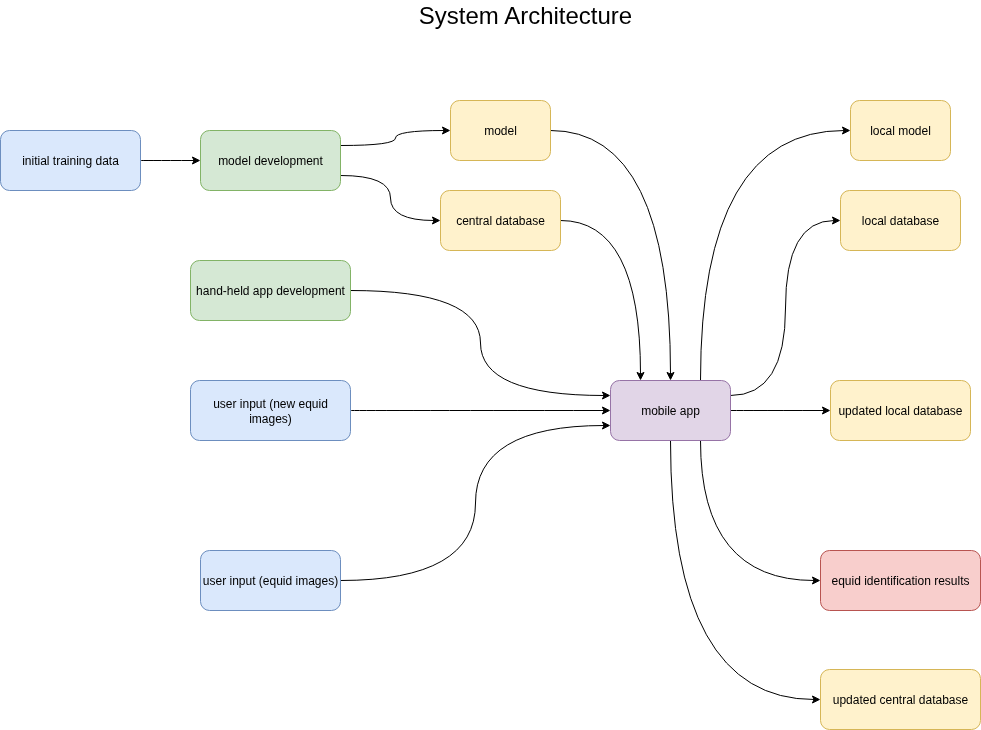

The diagram above was exported from draw.io. Its source (the exported page's mxGraphModel, read from the mxfile embedded in the PNG):
<mxGraphModel dx="1106" dy="814" grid="1" gridSize="10" guides="1" tooltips="1" connect="1" arrows="1" fold="1" page="1" pageScale="1" pageWidth="1600" pageHeight="900" math="0" shadow="0">
  <root>
    <mxCell id="0" />
    <mxCell id="1" parent="0" />
    <mxCell id="hr_oqutWXch8rTyGl0AM-18" style="edgeStyle=orthogonalEdgeStyle;curved=1;rounded=0;orthogonalLoop=1;jettySize=auto;html=1;exitX=1;exitY=0.5;exitDx=0;exitDy=0;entryX=0;entryY=0.5;entryDx=0;entryDy=0;" edge="1" parent="1" source="2" target="3">
      <mxGeometry relative="1" as="geometry" />
    </mxCell>
    <mxCell id="2" value="initial training data" style="rounded=1;whiteSpace=wrap;html=1;fillColor=#dae8fc;strokeColor=#6c8ebf;" parent="1" vertex="1">
      <mxGeometry x="50" y="170" width="140" height="60" as="geometry" />
    </mxCell>
    <mxCell id="hr_oqutWXch8rTyGl0AM-16" style="edgeStyle=orthogonalEdgeStyle;curved=1;rounded=0;orthogonalLoop=1;jettySize=auto;html=1;exitX=1;exitY=0.25;exitDx=0;exitDy=0;entryX=0;entryY=0.5;entryDx=0;entryDy=0;" edge="1" parent="1" source="3" target="4">
      <mxGeometry relative="1" as="geometry" />
    </mxCell>
    <mxCell id="hr_oqutWXch8rTyGl0AM-17" style="edgeStyle=orthogonalEdgeStyle;curved=1;rounded=0;orthogonalLoop=1;jettySize=auto;html=1;exitX=1;exitY=0.75;exitDx=0;exitDy=0;entryX=0;entryY=0.5;entryDx=0;entryDy=0;" edge="1" parent="1" source="3" target="5">
      <mxGeometry relative="1" as="geometry" />
    </mxCell>
    <mxCell id="3" value="model development" style="rounded=1;whiteSpace=wrap;html=1;fillColor=#d5e8d4;strokeColor=#82b366;" parent="1" vertex="1">
      <mxGeometry x="250" y="170" width="140" height="60" as="geometry" />
    </mxCell>
    <mxCell id="hr_oqutWXch8rTyGl0AM-20" style="edgeStyle=orthogonalEdgeStyle;curved=1;rounded=0;orthogonalLoop=1;jettySize=auto;html=1;exitX=1;exitY=0.5;exitDx=0;exitDy=0;" edge="1" parent="1" source="4" target="7">
      <mxGeometry relative="1" as="geometry" />
    </mxCell>
    <mxCell id="4" value="model" style="rounded=1;whiteSpace=wrap;html=1;fillColor=#fff2cc;strokeColor=#d6b656;" parent="1" vertex="1">
      <mxGeometry x="500" y="140" width="100" height="60" as="geometry" />
    </mxCell>
    <mxCell id="hr_oqutWXch8rTyGl0AM-19" style="edgeStyle=orthogonalEdgeStyle;curved=1;rounded=0;orthogonalLoop=1;jettySize=auto;html=1;exitX=1;exitY=0.5;exitDx=0;exitDy=0;entryX=0.25;entryY=0;entryDx=0;entryDy=0;" edge="1" parent="1" source="5" target="7">
      <mxGeometry relative="1" as="geometry" />
    </mxCell>
    <mxCell id="5" value="central database" style="rounded=1;whiteSpace=wrap;html=1;fillColor=#fff2cc;strokeColor=#d6b656;" parent="1" vertex="1">
      <mxGeometry x="490" y="230" width="120" height="60" as="geometry" />
    </mxCell>
    <mxCell id="hr_oqutWXch8rTyGl0AM-29" style="edgeStyle=orthogonalEdgeStyle;curved=1;rounded=0;orthogonalLoop=1;jettySize=auto;html=1;exitX=1;exitY=0.5;exitDx=0;exitDy=0;entryX=0;entryY=0.25;entryDx=0;entryDy=0;" edge="1" parent="1" source="6" target="7">
      <mxGeometry relative="1" as="geometry" />
    </mxCell>
    <mxCell id="6" value="hand-held app development" style="rounded=1;whiteSpace=wrap;html=1;fillColor=#d5e8d4;strokeColor=#82b366;" parent="1" vertex="1">
      <mxGeometry x="240" y="300" width="160" height="60" as="geometry" />
    </mxCell>
    <mxCell id="hr_oqutWXch8rTyGl0AM-21" style="edgeStyle=orthogonalEdgeStyle;curved=1;rounded=0;orthogonalLoop=1;jettySize=auto;html=1;exitX=0.75;exitY=0;exitDx=0;exitDy=0;entryX=0;entryY=0.5;entryDx=0;entryDy=0;" edge="1" parent="1" source="7" target="8">
      <mxGeometry relative="1" as="geometry" />
    </mxCell>
    <mxCell id="hr_oqutWXch8rTyGl0AM-25" style="edgeStyle=orthogonalEdgeStyle;curved=1;rounded=0;orthogonalLoop=1;jettySize=auto;html=1;exitX=1;exitY=0.5;exitDx=0;exitDy=0;entryX=0;entryY=0.5;entryDx=0;entryDy=0;" edge="1" parent="1" source="7" target="11">
      <mxGeometry relative="1" as="geometry" />
    </mxCell>
    <mxCell id="hr_oqutWXch8rTyGl0AM-26" style="edgeStyle=orthogonalEdgeStyle;curved=1;rounded=0;orthogonalLoop=1;jettySize=auto;html=1;exitX=0.5;exitY=1;exitDx=0;exitDy=0;entryX=0;entryY=0.5;entryDx=0;entryDy=0;" edge="1" parent="1" source="7" target="14">
      <mxGeometry relative="1" as="geometry" />
    </mxCell>
    <mxCell id="hr_oqutWXch8rTyGl0AM-27" style="edgeStyle=orthogonalEdgeStyle;curved=1;rounded=0;orthogonalLoop=1;jettySize=auto;html=1;exitX=0.75;exitY=1;exitDx=0;exitDy=0;entryX=0;entryY=0.5;entryDx=0;entryDy=0;" edge="1" parent="1" source="7" target="13">
      <mxGeometry relative="1" as="geometry" />
    </mxCell>
    <mxCell id="hr_oqutWXch8rTyGl0AM-28" style="edgeStyle=orthogonalEdgeStyle;curved=1;rounded=0;orthogonalLoop=1;jettySize=auto;html=1;exitX=1;exitY=0.25;exitDx=0;exitDy=0;entryX=0;entryY=0.5;entryDx=0;entryDy=0;" edge="1" parent="1" source="7" target="9">
      <mxGeometry relative="1" as="geometry" />
    </mxCell>
    <mxCell id="7" value="mobile app" style="rounded=1;whiteSpace=wrap;html=1;fillColor=#e1d5e7;strokeColor=#9673a6;" parent="1" vertex="1">
      <mxGeometry x="660" y="420" width="120" height="60" as="geometry" />
    </mxCell>
    <mxCell id="8" value="local model" style="rounded=1;whiteSpace=wrap;html=1;fillColor=#fff2cc;strokeColor=#d6b656;" parent="1" vertex="1">
      <mxGeometry x="900" y="140" width="100" height="60" as="geometry" />
    </mxCell>
    <mxCell id="9" value="local database" style="rounded=1;whiteSpace=wrap;html=1;fillColor=#fff2cc;strokeColor=#d6b656;" parent="1" vertex="1">
      <mxGeometry x="890" y="230" width="120" height="60" as="geometry" />
    </mxCell>
    <mxCell id="hr_oqutWXch8rTyGl0AM-23" style="edgeStyle=orthogonalEdgeStyle;curved=1;rounded=0;orthogonalLoop=1;jettySize=auto;html=1;exitX=1;exitY=0.5;exitDx=0;exitDy=0;entryX=0;entryY=0.5;entryDx=0;entryDy=0;" edge="1" parent="1" source="10" target="7">
      <mxGeometry relative="1" as="geometry" />
    </mxCell>
    <mxCell id="10" value="user input (new equid images)" style="rounded=1;whiteSpace=wrap;html=1;fillColor=#dae8fc;strokeColor=#6c8ebf;" parent="1" vertex="1">
      <mxGeometry x="240" y="420" width="160" height="60" as="geometry" />
    </mxCell>
    <mxCell id="11" value="updated local database" style="rounded=1;whiteSpace=wrap;html=1;fillColor=#fff2cc;strokeColor=#d6b656;" parent="1" vertex="1">
      <mxGeometry x="880" y="420" width="140" height="60" as="geometry" />
    </mxCell>
    <mxCell id="hr_oqutWXch8rTyGl0AM-24" style="edgeStyle=orthogonalEdgeStyle;curved=1;rounded=0;orthogonalLoop=1;jettySize=auto;html=1;exitX=1;exitY=0.5;exitDx=0;exitDy=0;entryX=0;entryY=0.75;entryDx=0;entryDy=0;" edge="1" parent="1" source="12" target="7">
      <mxGeometry relative="1" as="geometry" />
    </mxCell>
    <mxCell id="12" value="user input (equid images)" style="rounded=1;whiteSpace=wrap;html=1;fillColor=#dae8fc;strokeColor=#6c8ebf;" parent="1" vertex="1">
      <mxGeometry x="250" y="590" width="140" height="60" as="geometry" />
    </mxCell>
    <mxCell id="13" value="equid identification results" style="rounded=1;whiteSpace=wrap;html=1;fillColor=#f8cecc;strokeColor=#b85450;" parent="1" vertex="1">
      <mxGeometry x="870" y="590" width="160" height="60" as="geometry" />
    </mxCell>
    <mxCell id="14" value="updated central database" style="rounded=1;whiteSpace=wrap;html=1;fillColor=#fff2cc;strokeColor=#d6b656;" parent="1" vertex="1">
      <mxGeometry x="870" y="709" width="160" height="60" as="geometry" />
    </mxCell>
    <mxCell id="hr_oqutWXch8rTyGl0AM-31" value="&lt;font style=&quot;font-size: 24px;&quot;&gt;System Architecture&lt;/font&gt;" style="text;html=1;align=center;verticalAlign=middle;whiteSpace=wrap;rounded=0;" vertex="1" parent="1">
      <mxGeometry x="450" y="40" width="250" height="30" as="geometry" />
    </mxCell>
  </root>
</mxGraphModel>